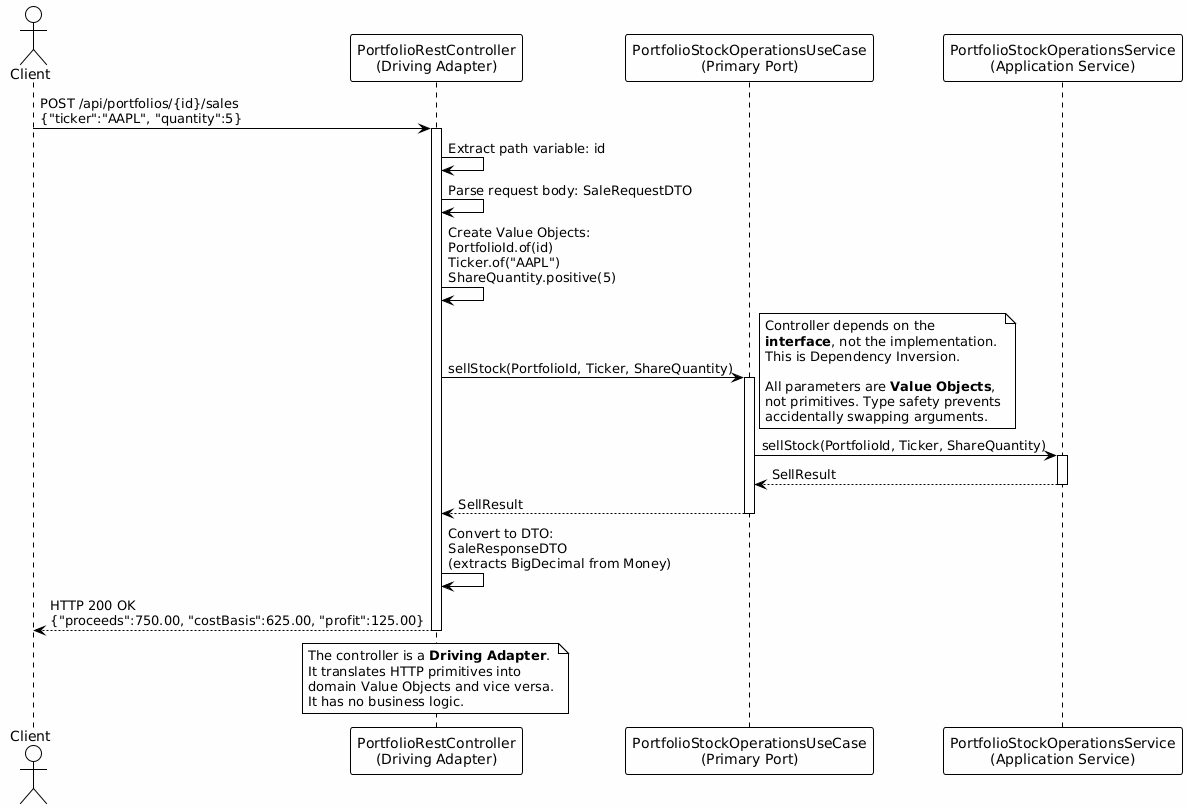

The diagram above was rendered by PlantUML. Its source (embedded in the PNG):
@startuml sell-http-to-port
!theme plain
skinparam backgroundColor #FEFEFE

actor Client
participant "PortfolioRestController\n(Driving Adapter)" as Controller
participant "PortfolioStockOperationsUseCase\n(Primary Port)" as Port
participant "PortfolioStockOperationsService\n(Application Service)" as Service

Client -> Controller: POST /api/portfolios/{id}/sales\n{"ticker":"AAPL", "quantity":5}
activate Controller

Controller -> Controller: Extract path variable: id
Controller -> Controller: Parse request body: SaleRequestDTO
Controller -> Controller: Create Value Objects:\nPortfolioId.of(id)\nTicker.of("AAPL")\nShareQuantity.positive(5)

Controller -> Port: sellStock(PortfolioId, Ticker, ShareQuantity)
note right
  Controller depends on the
  **interface**, not the implementation.
  This is Dependency Inversion.
  
  All parameters are **Value Objects**,
  not primitives. Type safety prevents
  accidentally swapping arguments.
end note
activate Port

Port -> Service: sellStock(PortfolioId, Ticker, ShareQuantity)
activate Service
Service --> Port: SellResult
deactivate Service

Port --> Controller: SellResult
deactivate Port

Controller -> Controller: Convert to DTO:\nSaleResponseDTO\n(extracts BigDecimal from Money)

Controller --> Client: HTTP 200 OK\n{"proceeds":750.00, "costBasis":625.00, "profit":125.00}
deactivate Controller

note over Controller
  The controller is a **Driving Adapter**.
  It translates HTTP primitives into
  domain Value Objects and vice versa.
  It has no business logic.
end note
@enduml